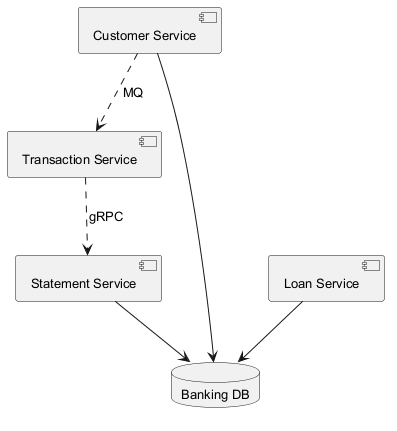

The diagram above was rendered by PlantUML. Its source (embedded in the PNG):
@startuml
skinparam backgroundColor #FFFFFF
skinparam classBackgroundColor #F1F8E9
skinparam classBorderColor #33691E
skinparam defaultFontSize 13
component "Customer Service" as C_CustomerService
component "Transaction Service" as C_TransactionService
component "Statement Service" as C_StatementService
component "Loan Service" as C_LoanService
database "Banking DB" as DB_banking
C_CustomerService --> DB_banking
C_StatementService --> DB_banking
C_LoanService --> DB_banking
C_TransactionService ..> C_StatementService : gRPC
C_CustomerService ..> C_TransactionService : MQ
@enduml